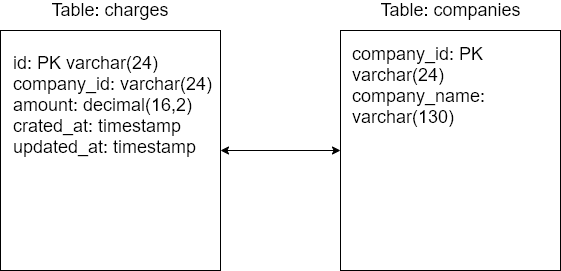

The diagram above was exported from draw.io. Its source (the exported page's mxGraphModel, read from the mxfile embedded in the PNG):
<mxGraphModel dx="772" dy="686" grid="1" gridSize="10" guides="1" tooltips="1" connect="1" arrows="1" fold="1" page="1" pageScale="1" pageWidth="1100" pageHeight="1700" math="0" shadow="0">
  <root>
    <mxCell id="0" />
    <mxCell id="1" parent="0" />
    <mxCell id="a-IF72-0JJlkdd7uLWfF-1" value="" style="rounded=0;whiteSpace=wrap;html=1;" vertex="1" parent="1">
      <mxGeometry x="70" y="100" width="220" height="240" as="geometry" />
    </mxCell>
    <mxCell id="a-IF72-0JJlkdd7uLWfF-2" value="" style="rounded=0;whiteSpace=wrap;html=1;" vertex="1" parent="1">
      <mxGeometry x="410" y="100" width="220" height="240" as="geometry" />
    </mxCell>
    <mxCell id="a-IF72-0JJlkdd7uLWfF-3" value="" style="endArrow=classic;startArrow=classic;html=1;entryX=0;entryY=0.5;entryDx=0;entryDy=0;exitX=1;exitY=0.5;exitDx=0;exitDy=0;" edge="1" parent="1" source="a-IF72-0JJlkdd7uLWfF-1" target="a-IF72-0JJlkdd7uLWfF-2">
      <mxGeometry width="50" height="50" relative="1" as="geometry">
        <mxPoint x="300" y="430" as="sourcePoint" />
        <mxPoint x="350" y="380" as="targetPoint" />
        <Array as="points" />
      </mxGeometry>
    </mxCell>
    <mxCell id="a-IF72-0JJlkdd7uLWfF-5" value="Table: charges" style="text;html=1;strokeColor=none;fillColor=none;align=center;verticalAlign=middle;whiteSpace=wrap;rounded=0;fontSize=18;" vertex="1" parent="1">
      <mxGeometry x="115" y="70" width="130" height="20" as="geometry" />
    </mxCell>
    <mxCell id="a-IF72-0JJlkdd7uLWfF-6" value="Table: companies" style="text;html=1;strokeColor=none;fillColor=none;align=center;verticalAlign=middle;whiteSpace=wrap;rounded=0;fontSize=18;" vertex="1" parent="1">
      <mxGeometry x="437.5" y="70" width="165" height="20" as="geometry" />
    </mxCell>
    <mxCell id="a-IF72-0JJlkdd7uLWfF-7" value="id: PK varchar(24)&lt;br&gt;company_id: varchar(24)&lt;br&gt;amount: decimal(16,2)&lt;br&gt;crated_at: timestamp&lt;br&gt;updated_at: timestamp" style="text;html=1;strokeColor=none;fillColor=none;align=left;verticalAlign=middle;whiteSpace=wrap;rounded=0;fontSize=18;" vertex="1" parent="1">
      <mxGeometry x="81" y="110" width="209" height="130" as="geometry" />
    </mxCell>
    <mxCell id="a-IF72-0JJlkdd7uLWfF-8" value="company_id: PK varchar(24)&lt;br&gt;company_name: varchar(130)" style="text;html=1;strokeColor=none;fillColor=none;align=left;verticalAlign=middle;whiteSpace=wrap;rounded=0;fontSize=18;" vertex="1" parent="1">
      <mxGeometry x="420" y="110" width="210" height="90" as="geometry" />
    </mxCell>
  </root>
</mxGraphModel>